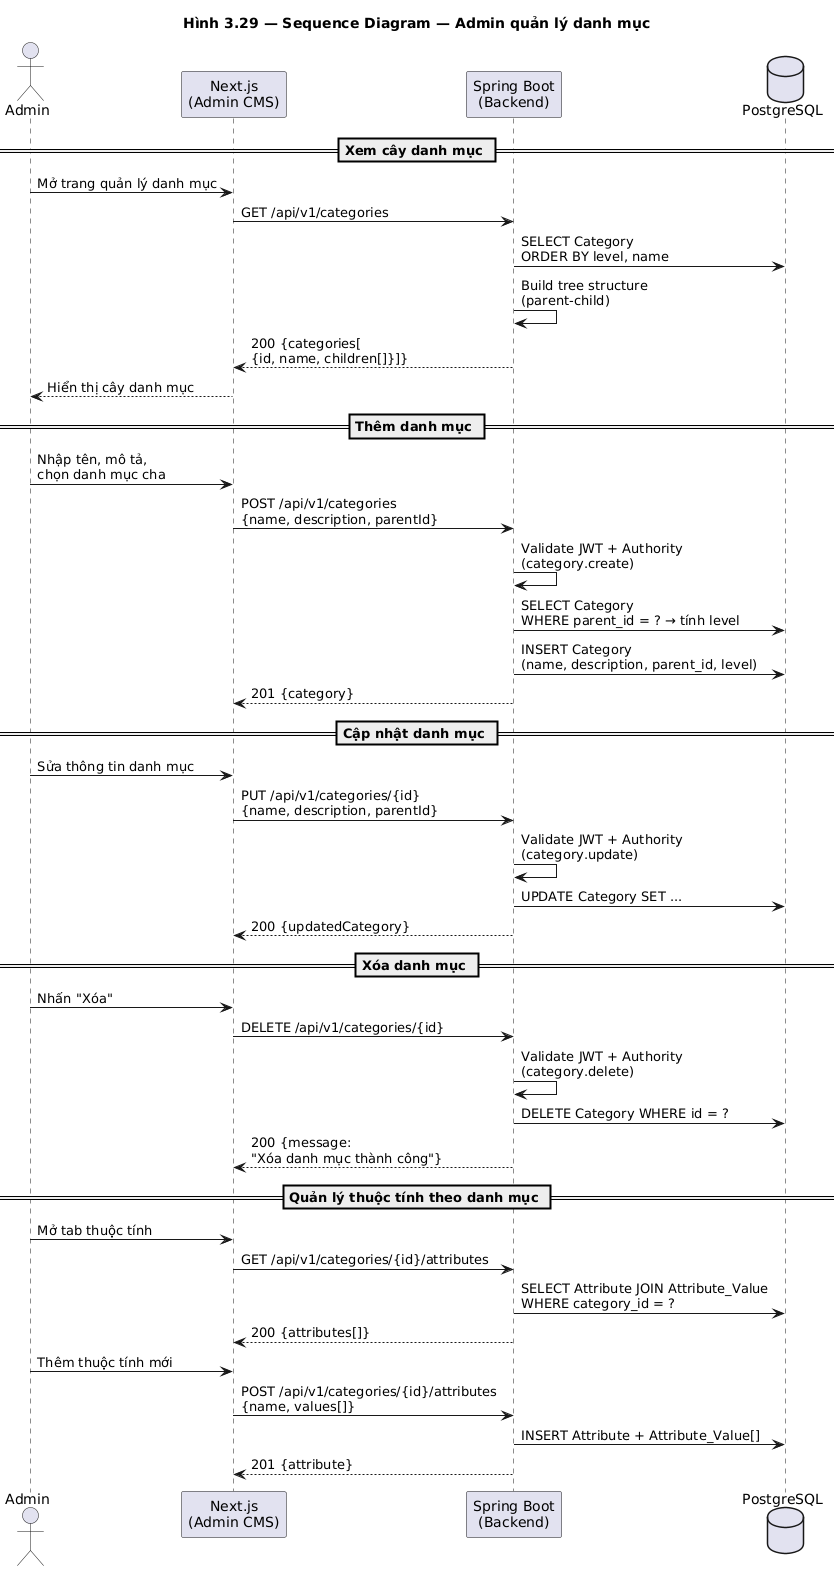

The diagram above was rendered by PlantUML. Its source (embedded in the PNG):
@startuml seq_admin_category
title Hình 3.29 — Sequence Diagram — Admin quản lý danh mục

actor Admin
participant "Next.js\n(Admin CMS)" as FE
participant "Spring Boot\n(Backend)" as BE
database "PostgreSQL" as DB

== Xem cây danh mục ==
Admin -> FE : Mở trang quản lý danh mục
FE -> BE : GET /api/v1/categories
BE -> DB : SELECT Category\nORDER BY level, name
BE -> BE : Build tree structure\n(parent-child)
BE --> FE : 200 {categories[\n{id, name, children[]}]}
FE --> Admin : Hiển thị cây danh mục

== Thêm danh mục ==
Admin -> FE : Nhập tên, mô tả,\nchọn danh mục cha
FE -> BE : POST /api/v1/categories\n{name, description, parentId}
BE -> BE : Validate JWT + Authority\n(category.create)
BE -> DB : SELECT Category\nWHERE parent_id = ? → tính level
BE -> DB : INSERT Category\n(name, description, parent_id, level)
BE --> FE : 201 {category}

== Cập nhật danh mục ==
Admin -> FE : Sửa thông tin danh mục
FE -> BE : PUT /api/v1/categories/{id}\n{name, description, parentId}
BE -> BE : Validate JWT + Authority\n(category.update)
BE -> DB : UPDATE Category SET ...
BE --> FE : 200 {updatedCategory}

== Xóa danh mục ==
Admin -> FE : Nhấn "Xóa"
FE -> BE : DELETE /api/v1/categories/{id}
BE -> BE : Validate JWT + Authority\n(category.delete)
BE -> DB : DELETE Category WHERE id = ?
BE --> FE : 200 {message:\n"Xóa danh mục thành công"}

== Quản lý thuộc tính theo danh mục ==
Admin -> FE : Mở tab thuộc tính
FE -> BE : GET /api/v1/categories/{id}/attributes
BE -> DB : SELECT Attribute JOIN Attribute_Value\nWHERE category_id = ?
BE --> FE : 200 {attributes[]}

Admin -> FE : Thêm thuộc tính mới
FE -> BE : POST /api/v1/categories/{id}/attributes\n{name, values[]}
BE -> DB : INSERT Attribute + Attribute_Value[]
BE --> FE : 201 {attribute}

@enduml